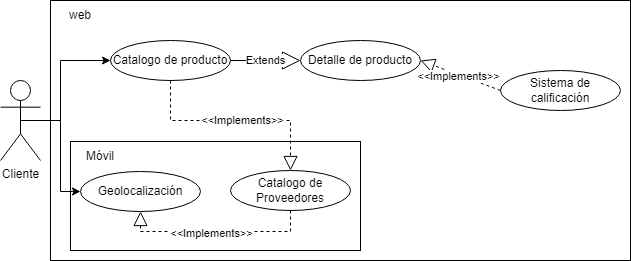

The diagram above was exported from draw.io. Its source (the exported page's mxGraphModel, read from the mxfile embedded in the PNG):
<mxGraphModel dx="1073" dy="621" grid="1" gridSize="10" guides="1" tooltips="1" connect="1" arrows="1" fold="1" page="1" pageScale="1" pageWidth="827" pageHeight="1169" math="0" shadow="0">
  <root>
    <mxCell id="0" />
    <mxCell id="1" parent="0" />
    <mxCell id="maycQikycna3j5hpuZrT-1" value="" style="rounded=0;whiteSpace=wrap;html=1;" parent="1" vertex="1">
      <mxGeometry x="110" y="100" width="580" height="260" as="geometry" />
    </mxCell>
    <mxCell id="maycQikycna3j5hpuZrT-2" value="" style="rounded=0;whiteSpace=wrap;html=1;" parent="1" vertex="1">
      <mxGeometry x="130" y="241" width="290" height="109" as="geometry" />
    </mxCell>
    <mxCell id="maycQikycna3j5hpuZrT-3" value="Cliente" style="shape=umlActor;verticalLabelPosition=bottom;verticalAlign=top;html=1;outlineConnect=0;" parent="1" vertex="1">
      <mxGeometry x="60" y="180" width="40" height="80" as="geometry" />
    </mxCell>
    <mxCell id="maycQikycna3j5hpuZrT-4" value="Catalogo de producto" style="ellipse;whiteSpace=wrap;html=1;" parent="1" vertex="1">
      <mxGeometry x="170" y="140" width="120" height="40" as="geometry" />
    </mxCell>
    <mxCell id="maycQikycna3j5hpuZrT-5" value="" style="endArrow=block;dashed=1;endFill=0;endSize=12;html=1;rounded=0;entryX=0.5;entryY=0;entryDx=0;entryDy=0;exitX=0.5;exitY=1;exitDx=0;exitDy=0;" parent="1" source="maycQikycna3j5hpuZrT-4" target="maycQikycna3j5hpuZrT-9" edge="1">
      <mxGeometry width="160" relative="1" as="geometry">
        <mxPoint x="290" y="140" as="sourcePoint" />
        <mxPoint x="510" y="240" as="targetPoint" />
        <Array as="points">
          <mxPoint x="230" y="220" />
          <mxPoint x="350" y="220" />
        </Array>
      </mxGeometry>
    </mxCell>
    <mxCell id="maycQikycna3j5hpuZrT-6" value="&amp;lt;&amp;lt;Implements&amp;gt;&amp;gt;" style="edgeLabel;html=1;align=center;verticalAlign=middle;resizable=0;points=[];" parent="maycQikycna3j5hpuZrT-5" connectable="0" vertex="1">
      <mxGeometry x="0.0545" y="1" relative="1" as="geometry">
        <mxPoint as="offset" />
      </mxGeometry>
    </mxCell>
    <mxCell id="maycQikycna3j5hpuZrT-7" value="" style="endArrow=classic;html=1;rounded=0;exitX=0.5;exitY=0.5;exitDx=0;exitDy=0;exitPerimeter=0;entryX=0;entryY=0.5;entryDx=0;entryDy=0;" parent="1" source="maycQikycna3j5hpuZrT-3" target="maycQikycna3j5hpuZrT-4" edge="1">
      <mxGeometry width="50" height="50" relative="1" as="geometry">
        <mxPoint x="410" y="270" as="sourcePoint" />
        <mxPoint x="460" y="220" as="targetPoint" />
        <Array as="points">
          <mxPoint x="120" y="220" />
          <mxPoint x="120" y="160" />
        </Array>
      </mxGeometry>
    </mxCell>
    <mxCell id="maycQikycna3j5hpuZrT-8" value="Geolocalización" style="ellipse;whiteSpace=wrap;html=1;" parent="1" vertex="1">
      <mxGeometry x="140" y="271" width="120" height="40" as="geometry" />
    </mxCell>
    <mxCell id="maycQikycna3j5hpuZrT-9" value="Catalogo de Proveedores" style="ellipse;whiteSpace=wrap;html=1;" parent="1" vertex="1">
      <mxGeometry x="290" y="270" width="120" height="40" as="geometry" />
    </mxCell>
    <mxCell id="maycQikycna3j5hpuZrT-10" value="Móvil" style="text;html=1;align=center;verticalAlign=middle;whiteSpace=wrap;rounded=0;" parent="1" vertex="1">
      <mxGeometry x="130" y="241" width="60" height="30" as="geometry" />
    </mxCell>
    <mxCell id="maycQikycna3j5hpuZrT-11" value="" style="endArrow=classic;html=1;rounded=0;exitX=0.5;exitY=0.5;exitDx=0;exitDy=0;exitPerimeter=0;entryX=0;entryY=0.5;entryDx=0;entryDy=0;" parent="1" source="maycQikycna3j5hpuZrT-3" target="maycQikycna3j5hpuZrT-8" edge="1">
      <mxGeometry width="50" height="50" relative="1" as="geometry">
        <mxPoint x="410" y="270" as="sourcePoint" />
        <mxPoint x="460" y="220" as="targetPoint" />
        <Array as="points">
          <mxPoint x="120" y="220" />
          <mxPoint x="120" y="291" />
        </Array>
      </mxGeometry>
    </mxCell>
    <mxCell id="maycQikycna3j5hpuZrT-12" value="" style="endArrow=block;dashed=1;endFill=0;endSize=12;html=1;rounded=0;entryX=0.5;entryY=1;entryDx=0;entryDy=0;exitX=0.5;exitY=1;exitDx=0;exitDy=0;" parent="1" source="maycQikycna3j5hpuZrT-9" target="maycQikycna3j5hpuZrT-8" edge="1">
      <mxGeometry width="160" relative="1" as="geometry">
        <mxPoint x="300" y="111" as="sourcePoint" />
        <mxPoint x="270" y="191" as="targetPoint" />
        <Array as="points">
          <mxPoint x="350" y="331" />
          <mxPoint x="200" y="331" />
        </Array>
      </mxGeometry>
    </mxCell>
    <mxCell id="maycQikycna3j5hpuZrT-13" value="&amp;lt;&amp;lt;Implements&amp;gt;&amp;gt;" style="edgeLabel;html=1;align=center;verticalAlign=middle;resizable=0;points=[];" parent="maycQikycna3j5hpuZrT-12" connectable="0" vertex="1">
      <mxGeometry x="0.0545" y="1" relative="1" as="geometry">
        <mxPoint as="offset" />
      </mxGeometry>
    </mxCell>
    <mxCell id="maycQikycna3j5hpuZrT-14" value="web" style="text;html=1;align=center;verticalAlign=middle;whiteSpace=wrap;rounded=0;" parent="1" vertex="1">
      <mxGeometry x="110" y="100" width="60" height="30" as="geometry" />
    </mxCell>
    <mxCell id="maycQikycna3j5hpuZrT-21" value="Detalle de producto" style="ellipse;whiteSpace=wrap;html=1;" parent="1" vertex="1">
      <mxGeometry x="360" y="140" width="120" height="40" as="geometry" />
    </mxCell>
    <mxCell id="maycQikycna3j5hpuZrT-22" value="Sistema de calificación" style="ellipse;whiteSpace=wrap;html=1;" parent="1" vertex="1">
      <mxGeometry x="560" y="170" width="120" height="40" as="geometry" />
    </mxCell>
    <mxCell id="maycQikycna3j5hpuZrT-24" value="" style="endArrow=block;dashed=1;endFill=0;endSize=12;html=1;rounded=0;entryX=1;entryY=0.5;entryDx=0;entryDy=0;exitX=0;exitY=0.5;exitDx=0;exitDy=0;" parent="1" source="maycQikycna3j5hpuZrT-22" target="maycQikycna3j5hpuZrT-21" edge="1">
      <mxGeometry width="160" relative="1" as="geometry">
        <mxPoint x="240" y="190" as="sourcePoint" />
        <mxPoint x="360" y="280" as="targetPoint" />
        <Array as="points" />
      </mxGeometry>
    </mxCell>
    <mxCell id="maycQikycna3j5hpuZrT-25" value="&amp;lt;&amp;lt;Implements&amp;gt;&amp;gt;" style="edgeLabel;html=1;align=center;verticalAlign=middle;resizable=0;points=[];" parent="maycQikycna3j5hpuZrT-24" connectable="0" vertex="1">
      <mxGeometry x="0.0545" y="1" relative="1" as="geometry">
        <mxPoint as="offset" />
      </mxGeometry>
    </mxCell>
    <mxCell id="maycQikycna3j5hpuZrT-26" value="Extends" style="endArrow=block;endSize=16;endFill=0;html=1;rounded=0;exitX=1;exitY=0.5;exitDx=0;exitDy=0;entryX=0;entryY=0.5;entryDx=0;entryDy=0;" parent="1" source="maycQikycna3j5hpuZrT-4" target="maycQikycna3j5hpuZrT-21" edge="1">
      <mxGeometry width="160" relative="1" as="geometry">
        <mxPoint x="330" y="300" as="sourcePoint" />
        <mxPoint x="490" y="300" as="targetPoint" />
      </mxGeometry>
    </mxCell>
  </root>
</mxGraphModel>